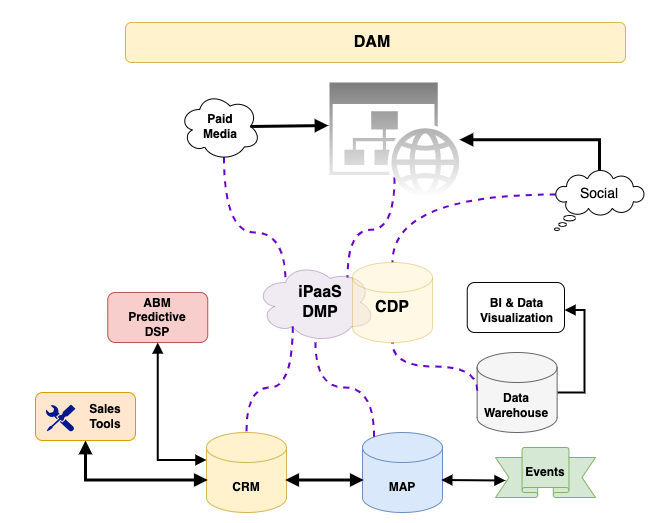

The diagram above was exported from draw.io. Its source (the exported page's mxGraphModel, read from the mxfile embedded in the PNG):
<mxGraphModel dx="1177" dy="650" grid="1" gridSize="10" guides="1" tooltips="1" connect="1" arrows="1" fold="1" page="1" pageScale="1" pageWidth="850" pageHeight="1100" math="0" shadow="0">
  <root>
    <mxCell id="0" />
    <mxCell id="1" parent="0" />
    <mxCell id="xhFNysafr0Rr_k9uhusz-4" value="" style="rounded=0;whiteSpace=wrap;html=1;fontSize=14;strokeColor=none;" parent="1" vertex="1">
      <mxGeometry x="55" y="28" width="655" height="522" as="geometry" />
    </mxCell>
    <mxCell id="HqyE5HfnojH18AsKpRyX-11" style="rounded=0;orthogonalLoop=1;jettySize=auto;html=1;exitX=0.5;exitY=0;exitDx=0;exitDy=0;" parent="1" edge="1">
      <mxGeometry relative="1" as="geometry">
        <mxPoint x="584" y="188" as="targetPoint" />
        <mxPoint x="584" y="188" as="sourcePoint" />
      </mxGeometry>
    </mxCell>
    <mxCell id="ChDaQ35l1yzxxTH9uKv6-62" style="edgeStyle=orthogonalEdgeStyle;curved=1;rounded=0;orthogonalLoop=1;jettySize=auto;html=1;exitX=0.5;exitY=0.83;exitDx=0;exitDy=0;exitPerimeter=0;entryX=0.767;entryY=0.194;entryDx=0;entryDy=0;entryPerimeter=0;fontSize=16;startArrow=none;startFill=0;endArrow=none;endFill=0;strokeColor=#6600CC;strokeWidth=2;dashed=1;" parent="1" source="HqyE5HfnojH18AsKpRyX-5" target="ChDaQ35l1yzxxTH9uKv6-23" edge="1">
      <mxGeometry relative="1" as="geometry" />
    </mxCell>
    <mxCell id="HqyE5HfnojH18AsKpRyX-5" value="" style="sketch=0;aspect=fixed;pointerEvents=1;shadow=0;dashed=0;html=1;strokeColor=none;labelPosition=center;verticalLabelPosition=bottom;verticalAlign=top;align=center;shape=mxgraph.mscae.enterprise.website_generic;fillColor=#7D7D7D;gradientColor=#ffffff;" parent="1" vertex="1">
      <mxGeometry x="384" y="110" width="130" height="114.4" as="geometry" />
    </mxCell>
    <mxCell id="ChDaQ35l1yzxxTH9uKv6-14" style="edgeStyle=orthogonalEdgeStyle;rounded=0;orthogonalLoop=1;jettySize=auto;html=1;exitX=0.5;exitY=0;exitDx=0;exitDy=0;exitPerimeter=0;startArrow=none;startFill=0;endArrow=block;endFill=1;strokeWidth=3;" parent="1" source="xhFNysafr0Rr_k9uhusz-1" target="HqyE5HfnojH18AsKpRyX-5" edge="1">
      <mxGeometry relative="1" as="geometry" />
    </mxCell>
    <mxCell id="ChDaQ35l1yzxxTH9uKv6-31" style="edgeStyle=orthogonalEdgeStyle;curved=1;rounded=0;orthogonalLoop=1;jettySize=auto;html=1;exitX=0.015;exitY=0.4;exitDx=0;exitDy=0;exitPerimeter=0;entryX=0.5;entryY=0;entryDx=0;entryDy=0;entryPerimeter=0;fontSize=17;startArrow=none;startFill=0;endArrow=none;endFill=0;strokeColor=#6600CC;strokeWidth=2;dashed=1;" parent="1" source="xhFNysafr0Rr_k9uhusz-1" target="ChDaQ35l1yzxxTH9uKv6-60" edge="1">
      <mxGeometry relative="1" as="geometry" />
    </mxCell>
    <mxCell id="xhFNysafr0Rr_k9uhusz-1" value="" style="whiteSpace=wrap;html=1;shape=mxgraph.basic.cloud_callout" parent="1" vertex="1">
      <mxGeometry x="609" y="198" width="90" height="60" as="geometry" />
    </mxCell>
    <mxCell id="xhFNysafr0Rr_k9uhusz-2" value="&lt;font style=&quot;font-size: 14px;&quot;&gt;Social&lt;/font&gt;" style="text;html=1;strokeColor=none;fillColor=none;align=center;verticalAlign=middle;whiteSpace=wrap;rounded=0;" parent="1" vertex="1">
      <mxGeometry x="624" y="213" width="60" height="15" as="geometry" />
    </mxCell>
    <mxCell id="ChDaQ35l1yzxxTH9uKv6-35" style="edgeStyle=orthogonalEdgeStyle;curved=1;rounded=0;orthogonalLoop=1;jettySize=auto;html=1;exitX=0.55;exitY=0.95;exitDx=0;exitDy=0;exitPerimeter=0;entryX=0.25;entryY=0.25;entryDx=0;entryDy=0;entryPerimeter=0;fontSize=17;startArrow=none;startFill=0;endArrow=none;endFill=0;strokeColor=#6600CC;strokeWidth=2;dashed=1;" parent="1" source="ChDaQ35l1yzxxTH9uKv6-8" target="ChDaQ35l1yzxxTH9uKv6-23" edge="1">
      <mxGeometry relative="1" as="geometry">
        <Array as="points">
          <mxPoint x="279" y="260" />
        </Array>
      </mxGeometry>
    </mxCell>
    <mxCell id="ChDaQ35l1yzxxTH9uKv6-8" value="" style="ellipse;shape=cloud;whiteSpace=wrap;html=1;" parent="1" vertex="1">
      <mxGeometry x="234" y="120" width="81" height="68" as="geometry" />
    </mxCell>
    <mxCell id="ChDaQ35l1yzxxTH9uKv6-21" style="edgeStyle=none;rounded=0;orthogonalLoop=1;jettySize=auto;html=1;exitX=1;exitY=0.5;exitDx=0;exitDy=0;entryX=-0.008;entryY=0.376;entryDx=0;entryDy=0;entryPerimeter=0;startArrow=none;startFill=0;endArrow=block;endFill=1;strokeWidth=3;" parent="1" source="ChDaQ35l1yzxxTH9uKv6-10" target="HqyE5HfnojH18AsKpRyX-5" edge="1">
      <mxGeometry relative="1" as="geometry" />
    </mxCell>
    <mxCell id="ChDaQ35l1yzxxTH9uKv6-10" value="&lt;b&gt;Paid Media&lt;/b&gt;" style="text;html=1;strokeColor=none;fillColor=none;align=center;verticalAlign=middle;whiteSpace=wrap;rounded=0;" parent="1" vertex="1">
      <mxGeometry x="245" y="139" width="60" height="30" as="geometry" />
    </mxCell>
    <mxCell id="ChDaQ35l1yzxxTH9uKv6-25" value="" style="group;opacity=40;" parent="1" connectable="0" vertex="1">
      <mxGeometry x="245" y="290" width="165" height="80" as="geometry" />
    </mxCell>
    <mxCell id="ChDaQ35l1yzxxTH9uKv6-23" value="" style="ellipse;shape=cloud;whiteSpace=wrap;html=1;fillColor=#e1d5e7;strokeColor=#9673a6;opacity=50;" parent="ChDaQ35l1yzxxTH9uKv6-25" vertex="1">
      <mxGeometry x="65" width="120" height="80" as="geometry" />
    </mxCell>
    <mxCell id="ChDaQ35l1yzxxTH9uKv6-24" value="&lt;b style=&quot;font-size: 16px;&quot;&gt;&lt;font style=&quot;font-size: 16px;&quot;&gt;iPaaS&lt;br&gt;DMP&lt;br&gt;&lt;/font&gt;&lt;/b&gt;" style="text;html=1;strokeColor=none;fillColor=none;align=center;verticalAlign=middle;whiteSpace=wrap;rounded=0;" parent="ChDaQ35l1yzxxTH9uKv6-25" vertex="1">
      <mxGeometry x="100" y="25" width="60" height="30" as="geometry" />
    </mxCell>
    <mxCell id="ChDaQ35l1yzxxTH9uKv6-34" style="edgeStyle=orthogonalEdgeStyle;curved=1;rounded=0;orthogonalLoop=1;jettySize=auto;html=1;exitX=0.31;exitY=0.8;exitDx=0;exitDy=0;exitPerimeter=0;entryX=0.5;entryY=0;entryDx=0;entryDy=0;entryPerimeter=0;fontSize=17;startArrow=none;startFill=0;endArrow=none;endFill=0;strokeColor=#6600CC;strokeWidth=2;dashed=1;" parent="1" source="ChDaQ35l1yzxxTH9uKv6-23" target="e92qavVYJu_IT71FH3uT-2" edge="1">
      <mxGeometry relative="1" as="geometry" />
    </mxCell>
    <mxCell id="e92qavVYJu_IT71FH3uT-2" value="" style="shape=cylinder3;whiteSpace=wrap;html=1;boundedLbl=1;backgroundOutline=1;size=15;fillColor=#fff2cc;strokeColor=#d6b656;" parent="1" vertex="1">
      <mxGeometry x="261" y="460" width="80" height="80" as="geometry" />
    </mxCell>
    <mxCell id="HqyE5HfnojH18AsKpRyX-3" value="&lt;b&gt;CRM&lt;/b&gt;" style="text;html=1;strokeColor=none;fillColor=none;align=center;verticalAlign=middle;whiteSpace=wrap;rounded=0;" parent="1" vertex="1">
      <mxGeometry x="262.25" y="500" width="77.5" height="30" as="geometry" />
    </mxCell>
    <mxCell id="ChDaQ35l1yzxxTH9uKv6-1" value="" style="group" parent="1" connectable="0" vertex="1">
      <mxGeometry x="417" y="460" width="80" height="80" as="geometry" />
    </mxCell>
    <mxCell id="ChDaQ35l1yzxxTH9uKv6-2" value="" style="shape=cylinder3;whiteSpace=wrap;html=1;boundedLbl=1;backgroundOutline=1;size=15;fillColor=#dae8fc;strokeColor=#6c8ebf;" parent="ChDaQ35l1yzxxTH9uKv6-1" vertex="1">
      <mxGeometry width="80" height="80" as="geometry" />
    </mxCell>
    <mxCell id="ChDaQ35l1yzxxTH9uKv6-3" value="&lt;b&gt;MAP&lt;/b&gt;" style="text;html=1;strokeColor=none;fillColor=none;align=center;verticalAlign=middle;whiteSpace=wrap;rounded=0;" parent="ChDaQ35l1yzxxTH9uKv6-1" vertex="1">
      <mxGeometry x="1.25" y="40" width="77.5" height="30" as="geometry" />
    </mxCell>
    <mxCell id="ChDaQ35l1yzxxTH9uKv6-7" value="" style="verticalLabelPosition=bottom;verticalAlign=top;html=1;shape=mxgraph.basic.banner;fillColor=#d5e8d4;strokeColor=#82b366;" parent="1" vertex="1">
      <mxGeometry x="550" y="475" width="100" height="50" as="geometry" />
    </mxCell>
    <mxCell id="ChDaQ35l1yzxxTH9uKv6-9" value="&lt;b&gt;Events&lt;/b&gt;" style="text;html=1;strokeColor=none;fillColor=none;align=center;verticalAlign=middle;whiteSpace=wrap;rounded=0;" parent="1" vertex="1">
      <mxGeometry x="570" y="485" width="60" height="30" as="geometry" />
    </mxCell>
    <mxCell id="ChDaQ35l1yzxxTH9uKv6-12" style="edgeStyle=none;rounded=0;orthogonalLoop=1;jettySize=auto;html=1;exitX=1;exitY=0.25;exitDx=0;exitDy=0;entryX=0;entryY=0.25;entryDx=0;entryDy=0;startArrow=block;startFill=1;endArrow=block;endFill=1;strokeWidth=3;" parent="1" source="HqyE5HfnojH18AsKpRyX-3" target="ChDaQ35l1yzxxTH9uKv6-3" edge="1">
      <mxGeometry relative="1" as="geometry" />
    </mxCell>
    <mxCell id="ChDaQ35l1yzxxTH9uKv6-19" style="edgeStyle=orthogonalEdgeStyle;rounded=0;orthogonalLoop=1;jettySize=auto;html=1;exitX=0;exitY=0.25;exitDx=0;exitDy=0;startArrow=block;startFill=1;endArrow=block;endFill=1;strokeWidth=3;" parent="1" source="HqyE5HfnojH18AsKpRyX-3" target="ChDaQ35l1yzxxTH9uKv6-4" edge="1">
      <mxGeometry relative="1" as="geometry" />
    </mxCell>
    <mxCell id="ChDaQ35l1yzxxTH9uKv6-22" value="" style="group" parent="1" connectable="0" vertex="1">
      <mxGeometry x="90" y="420.03" width="100" height="48" as="geometry" />
    </mxCell>
    <mxCell id="ChDaQ35l1yzxxTH9uKv6-4" value="" style="rounded=1;whiteSpace=wrap;html=1;fillColor=#ffe6cc;strokeColor=#d79b00;" parent="ChDaQ35l1yzxxTH9uKv6-22" vertex="1">
      <mxGeometry width="100" height="48" as="geometry" />
    </mxCell>
    <mxCell id="ChDaQ35l1yzxxTH9uKv6-5" value="&lt;b&gt;Sales Tools&lt;/b&gt;" style="text;html=1;strokeColor=none;fillColor=none;align=center;verticalAlign=middle;whiteSpace=wrap;rounded=0;" parent="ChDaQ35l1yzxxTH9uKv6-22" vertex="1">
      <mxGeometry x="40" y="9" width="60" height="30" as="geometry" />
    </mxCell>
    <mxCell id="ChDaQ35l1yzxxTH9uKv6-6" value="" style="sketch=0;aspect=fixed;pointerEvents=1;shadow=0;dashed=0;html=1;strokeColor=none;labelPosition=center;verticalLabelPosition=bottom;verticalAlign=top;align=center;fillColor=#00188D;shape=mxgraph.mscae.enterprise.tool;" parent="ChDaQ35l1yzxxTH9uKv6-22" vertex="1">
      <mxGeometry x="10" y="12" width="30" height="27" as="geometry" />
    </mxCell>
    <mxCell id="ChDaQ35l1yzxxTH9uKv6-48" style="edgeStyle=orthogonalEdgeStyle;rounded=0;orthogonalLoop=1;jettySize=auto;html=1;exitX=1;exitY=0.5;exitDx=0;exitDy=0;exitPerimeter=0;entryX=1;entryY=0.5;entryDx=0;entryDy=0;fontSize=12;startArrow=none;startFill=0;endArrow=block;endFill=1;strokeColor=#000000;strokeWidth=2;" parent="1" source="ChDaQ35l1yzxxTH9uKv6-36" target="ChDaQ35l1yzxxTH9uKv6-43" edge="1">
      <mxGeometry relative="1" as="geometry" />
    </mxCell>
    <mxCell id="ChDaQ35l1yzxxTH9uKv6-36" value="" style="shape=cylinder3;whiteSpace=wrap;html=1;boundedLbl=1;backgroundOutline=1;size=15;fillColor=#f5f5f5;strokeColor=#666666;fontColor=#333333;" parent="1" vertex="1">
      <mxGeometry x="531.63" y="380" width="80" height="80" as="geometry" />
    </mxCell>
    <mxCell id="ChDaQ35l1yzxxTH9uKv6-38" style="edgeStyle=orthogonalEdgeStyle;curved=1;rounded=0;orthogonalLoop=1;jettySize=auto;html=1;exitX=0;exitY=0;exitDx=0;exitDy=0;dashed=1;fontSize=17;startArrow=none;startFill=0;endArrow=none;endFill=0;strokeColor=#6600CC;strokeWidth=2;" parent="1" source="ChDaQ35l1yzxxTH9uKv6-37" target="ChDaQ35l1yzxxTH9uKv6-60" edge="1">
      <mxGeometry relative="1" as="geometry">
        <mxPoint x="430" y="400" as="targetPoint" />
      </mxGeometry>
    </mxCell>
    <mxCell id="ChDaQ35l1yzxxTH9uKv6-37" value="&lt;b&gt;Data Warehouse&lt;/b&gt;" style="text;html=1;strokeColor=none;fillColor=none;align=center;verticalAlign=middle;whiteSpace=wrap;rounded=0;" parent="1" vertex="1">
      <mxGeometry x="531.63" y="418" width="77.5" height="30" as="geometry" />
    </mxCell>
    <mxCell id="ChDaQ35l1yzxxTH9uKv6-41" value="" style="rounded=1;whiteSpace=wrap;html=1;fontSize=17;" parent="1" vertex="1">
      <mxGeometry x="521.75" y="309.99" width="97.25" height="50.03" as="geometry" />
    </mxCell>
    <mxCell id="ChDaQ35l1yzxxTH9uKv6-43" value="&lt;b&gt;BI &amp;amp; Data Visualization&lt;/b&gt;" style="text;html=1;strokeColor=none;fillColor=none;align=center;verticalAlign=middle;whiteSpace=wrap;rounded=0;" parent="1" vertex="1">
      <mxGeometry x="524.25" y="315.01" width="94.75" height="45.01" as="geometry" />
    </mxCell>
    <mxCell id="ChDaQ35l1yzxxTH9uKv6-51" style="edgeStyle=orthogonalEdgeStyle;rounded=0;orthogonalLoop=1;jettySize=auto;html=1;exitX=0.5;exitY=1;exitDx=0;exitDy=0;entryX=0;entryY=0;entryDx=0;entryDy=27.5;entryPerimeter=0;fontSize=12;startArrow=block;startFill=1;endArrow=block;endFill=1;strokeColor=#000000;strokeWidth=2;" parent="1" source="ChDaQ35l1yzxxTH9uKv6-49" target="e92qavVYJu_IT71FH3uT-2" edge="1">
      <mxGeometry relative="1" as="geometry" />
    </mxCell>
    <mxCell id="ChDaQ35l1yzxxTH9uKv6-49" value="" style="rounded=1;whiteSpace=wrap;html=1;fontSize=12;fillColor=#f8cecc;strokeColor=#b85450;" parent="1" vertex="1">
      <mxGeometry x="162.25" y="319.96000000000004" width="100" height="50.03" as="geometry" />
    </mxCell>
    <mxCell id="ChDaQ35l1yzxxTH9uKv6-50" value="&lt;b&gt;ABM&lt;br&gt;Predictive&lt;br&gt;DSP&lt;br&gt;&lt;/b&gt;" style="text;html=1;strokeColor=none;fillColor=none;align=center;verticalAlign=middle;whiteSpace=wrap;rounded=0;fontSize=12;" parent="1" vertex="1">
      <mxGeometry x="182.25" y="329.98" width="60" height="30" as="geometry" />
    </mxCell>
    <mxCell id="ChDaQ35l1yzxxTH9uKv6-52" value="" style="rounded=1;whiteSpace=wrap;html=1;fontSize=12;fillColor=#fff2cc;strokeColor=#d6b656;" parent="1" vertex="1">
      <mxGeometry x="180" y="50" width="500" height="40" as="geometry" />
    </mxCell>
    <mxCell id="ChDaQ35l1yzxxTH9uKv6-53" value="&lt;b&gt;&lt;font style=&quot;font-size: 16px;&quot;&gt;DAM&lt;/font&gt;&lt;/b&gt;" style="text;html=1;strokeColor=none;fillColor=none;align=center;verticalAlign=middle;whiteSpace=wrap;rounded=0;fontSize=12;" parent="1" vertex="1">
      <mxGeometry x="397" y="55" width="60" height="30" as="geometry" />
    </mxCell>
    <mxCell id="ChDaQ35l1yzxxTH9uKv6-60" value="" style="shape=cylinder3;whiteSpace=wrap;html=1;boundedLbl=1;backgroundOutline=1;size=15;fillColor=#fff2cc;strokeColor=#d6b656;opacity=50;" parent="1" vertex="1">
      <mxGeometry x="407" y="289.99000000000007" width="80" height="80" as="geometry" />
    </mxCell>
    <mxCell id="ChDaQ35l1yzxxTH9uKv6-61" value="&lt;b&gt;&lt;font style=&quot;font-size: 16px;&quot;&gt;CDP&lt;/font&gt;&lt;/b&gt;" style="text;html=1;strokeColor=none;fillColor=none;align=center;verticalAlign=middle;whiteSpace=wrap;rounded=0;fontSize=12;opacity=50;" parent="1" vertex="1">
      <mxGeometry x="417" y="320" width="60" height="30" as="geometry" />
    </mxCell>
    <mxCell id="ChDaQ35l1yzxxTH9uKv6-63" style="edgeStyle=orthogonalEdgeStyle;curved=1;rounded=0;orthogonalLoop=1;jettySize=auto;html=1;exitX=0.145;exitY=0;exitDx=0;exitDy=4.35;exitPerimeter=0;dashed=1;fontSize=16;startArrow=none;startFill=0;endArrow=none;endFill=0;strokeColor=#6600CC;strokeWidth=2;" parent="1" source="ChDaQ35l1yzxxTH9uKv6-2" target="ChDaQ35l1yzxxTH9uKv6-23" edge="1">
      <mxGeometry relative="1" as="geometry" />
    </mxCell>
    <mxCell id="ChDaQ35l1yzxxTH9uKv6-64" style="edgeStyle=none;rounded=0;orthogonalLoop=1;jettySize=auto;html=1;exitX=1;exitY=0.25;exitDx=0;exitDy=0;fontSize=16;startArrow=block;startFill=1;endArrow=block;endFill=1;strokeColor=#000000;strokeWidth=2;" parent="1" source="ChDaQ35l1yzxxTH9uKv6-3" edge="1">
      <mxGeometry relative="1" as="geometry">
        <mxPoint x="560" y="508" as="targetPoint" />
      </mxGeometry>
    </mxCell>
  </root>
</mxGraphModel>